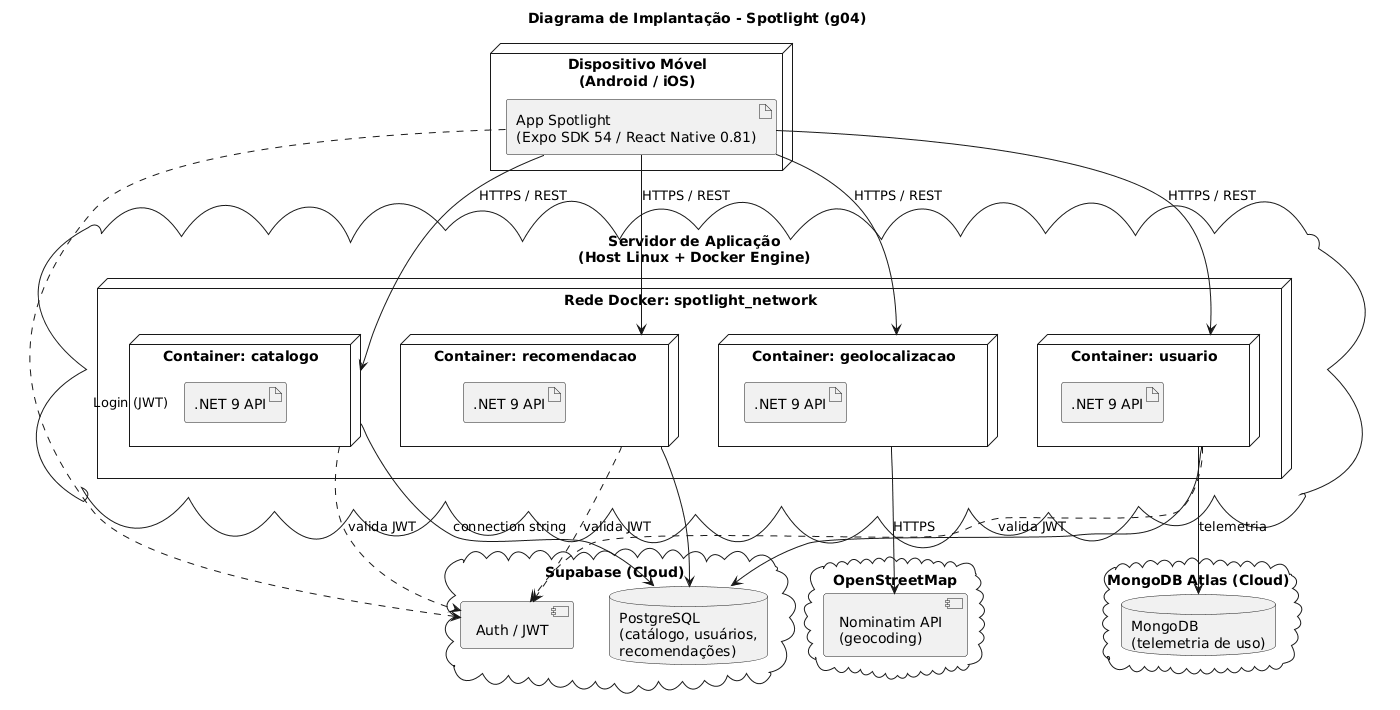

The diagram above was rendered by PlantUML. Its source (embedded in the PNG):
@startuml
title Diagrama de Implantação - Spotlight (g04)

skinparam shadowing false
skinparam monochrome true
skinparam defaultFontName "Helvetica"

node "Dispositivo Móvel\n(Android / iOS)" as Device {
  artifact "App Spotlight\n(Expo SDK 54 / React Native 0.81)" as App
}

cloud "Servidor de Aplicação\n(Host Linux + Docker Engine)" as Servidor {
  node "Rede Docker: spotlight_network" as DockerNet {
    node "Container: catalogo" as Catalogo {
      artifact ".NET 9 API" as ApiCat
    }
    node "Container: recomendacao" as Recomendacao {
      artifact ".NET 9 API" as ApiRec
    }
    node "Container: geolocalizacao" as Geo {
      artifact ".NET 9 API" as ApiGeo
    }
    node "Container: usuario" as Usuario {
      artifact ".NET 9 API" as ApiUsr
    }
  }
}

cloud "Supabase (Cloud)" as Supabase {
  database "PostgreSQL\n(catálogo, usuários,\nrecomendações)" as Postgres
  component "Auth / JWT" as Auth
}

cloud "MongoDB Atlas (Cloud)" as MongoCloud {
  database "MongoDB\n(telemetria de uso)" as Mongo
}

cloud "OpenStreetMap" as OSM {
  component "Nominatim API\n(geocoding)" as Nominatim
}

App -down-> Catalogo : HTTPS / REST
App -down-> Recomendacao : HTTPS / REST
App -down-> Geo : HTTPS / REST
App -down-> Usuario : HTTPS / REST
App ..> Auth : Login (JWT)

Catalogo --> Postgres : connection string
Recomendacao --> Postgres
Usuario --> Postgres
Usuario --> Mongo : telemetria

Catalogo ..> Auth : valida JWT
Recomendacao ..> Auth : valida JWT
Usuario ..> Auth : valida JWT

Geo --> Nominatim : HTTPS
@enduml